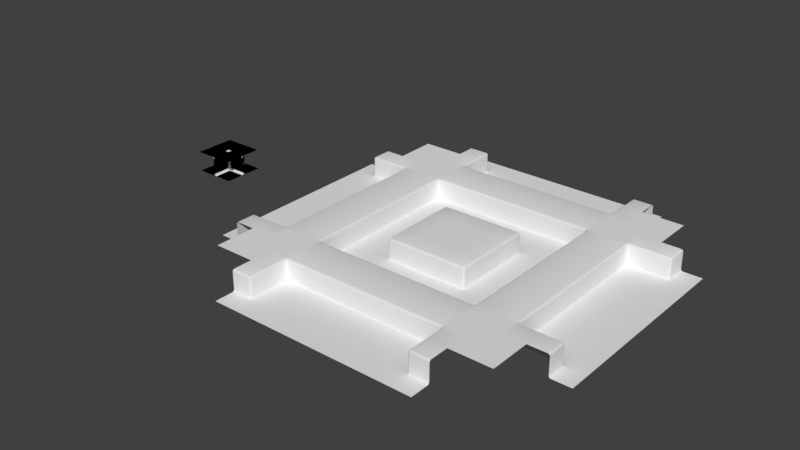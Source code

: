 # Source: tiles.blend  (saved by Blender 2.78.0; exported with 4.5.12 LTS)
import bpy
from mathutils import Matrix  # noqa: F401  (used for matrix-valued properties, if any)

bpy.ops.wm.read_factory_settings(use_empty=True)
scene = bpy.context.scene
scene.name = 'Scene'

# ---- collections
col_collection_1 = bpy.data.collections.new('Collection 1'); scene.collection.children.link(col_collection_1)

# ---- node groups
ng_auto_smooth = bpy.data.node_groups.new('Auto Smooth', 'GeometryNodeTree')
_s = ng_auto_smooth.interface.new_socket(name='Geometry', in_out='OUTPUT', socket_type='NodeSocketGeometry')
_s = ng_auto_smooth.interface.new_socket(name='Geometry', in_out='INPUT', socket_type='NodeSocketGeometry')
_s = ng_auto_smooth.interface.new_socket(name='Angle', in_out='INPUT', socket_type='NodeSocketFloat')
_s.subtype = 'ANGLE'
_s.min_value = 0.0
_s.max_value = 3.142
ng_auto_smooth.is_modifier = True
_N = ng_auto_smooth.nodes; _L = ng_auto_smooth.links
n0 = _N.new('NodeGroupOutput'); n0.name = 'Group Output'; n0.location = (480, -100)
n1 = _N.new('NodeGroupInput'); n1.name = 'Group Input'; n1.location = (-420, -300)
n2 = _N.new('NodeGroupInput'); n2.name = 'Group Input.001'; n2.location = (-60, -100)
n3 = _N.new('GeometryNodeSetShadeSmooth'); n3.name = 'Set Shade Smooth'; n3.location = (120, -100)
n3.domain = 'EDGE'
n4 = _N.new('GeometryNodeSetShadeSmooth'); n4.name = 'Set Shade Smooth.001'; n4.location = (300, -100)
n5 = _N.new('GeometryNodeInputMeshEdgeAngle'); n5.name = 'Edge Angle'; n5.location = (-420, -220)
n6 = _N.new('GeometryNodeInputEdgeSmooth'); n6.name = 'Is Edge Smooth'; n6.location = (-60, -160)
n7 = _N.new('GeometryNodeInputShadeSmooth'); n7.name = 'Is Face Smooth'; n7.location = (-240, -340)
n8 = _N.new('FunctionNodeBooleanMath'); n8.name = 'Boolean Math'; n8.location = (-60, -220)
n9 = _N.new('FunctionNodeCompare'); n9.name = 'Compare'; n9.location = (-240, -180)
n9.operation = 'LESS_EQUAL'
_L.new(n5.outputs[0], n9.inputs[0])
_L.new(n4.outputs[0], n0.inputs[0])
_L.new(n1.outputs[1], n9.inputs[1])
_L.new(n9.outputs[0], n8.inputs[0])
_L.new(n7.outputs[0], n8.inputs[1])
_L.new(n2.outputs[0], n3.inputs[0])
_L.new(n6.outputs[0], n3.inputs[1])
_L.new(n3.outputs[0], n4.inputs[0])
_L.new(n8.outputs[0], n3.inputs[2])
n0.is_active_output = True

# ---- world
world_world = bpy.data.worlds.new('World'); scene.world = world_world
world_world.color = (0.05088, 0.05088, 0.05088)
world_world.use_sun_shadow = False
world_world.sun_shadow_jitter_overblur = 0.0
world_world.cycles.sampling_method = 'MANUAL'

# ---- meshes
me_15 = bpy.data.meshes.new('15')
me_15.from_pydata([(-1.0, -1.0, 0.0), (1.0, -1.0, 0.0), (-1.0, 1.0, 0.0), (1.0, 1.0, 0.0)], [], [(0, 1, 3, 2)])
me_15.polygons.foreach_set('use_smooth', [True] * 1)
_uv = me_15.uv_layers.new(name='UVMap')
_uv.uv.foreach_set('vector', [0.0001, 9.998e-05, 0.9999, 9.998e-05, 0.9999, 0.9999, 9.998e-05, 0.9999])
me_15.use_remesh_preserve_volume = False
me_15.use_remesh_preserve_attributes = False
me_15.use_mirror_vertex_groups = False
me_15.update()
me_8 = bpy.data.meshes.new('8')
me_8.from_pydata([(-1.0, -1.0, 0.0), (0.0, -1.0, 1.0), (-1.0, 1.0, 0.0), (1.0, 1.0, 0.0), (-1.0, 0.0, 0.0), (0.0, -1.0, 0.0), (1.0, 0.0, 0.0), (0.0, 1.0, 0.0), (0.0, 0.0, 0.0), (1.0, 0.0, 1.0), (0.0, 0.0, 1.0), (1.0, -1.0, 1.0)], [], [(8, 6, 3, 7), (4, 8, 7, 2), (0, 5, 8, 4), (6, 8, 10, 9), (8, 5, 1, 10), (11, 9, 10, 1)])
me_8.polygons.foreach_set('use_smooth', [True] * 6)
_uv = me_8.uv_layers.new(name='UVMap')
_uv.uv.foreach_set('vector', [0.5, 0.5, 0.9999, 0.5, 0.9999, 0.9999, 0.5, 0.9999, 0.0001, 0.5, 0.5, 0.5, 0.5, 0.9999, 9.998e-05, 0.9999, 0.0001001, 9.998e-05, 0.5, 9.998e-05, 0.5, 0.5, 0.0001, 0.5, 1.0, 0.5, 0.5001, 0.5, 0.5001, 4.999e-05, 1.0, 4.999e-05, 0.5, 0.4999, 0.5, 4.998e-05, 0.9999, 4.999e-05, 0.9999, 0.5, 1.0, 4.999e-05, 1.0, 0.5, 0.5001, 0.5, 0.5, 5e-05])
me_8.use_remesh_preserve_volume = False
me_8.use_remesh_preserve_attributes = False
me_8.use_mirror_vertex_groups = False
me_8.update()
me_4 = bpy.data.meshes.new('4')
me_4.from_pydata([(-1.0, 0.0, 1.0), (1.0, -1.0, 0.0), (-1.0, 1.0, 0.0), (1.0, 1.0, 0.0), (-1.0, 0.0, 0.0), (0.0, -1.0, 0.0), (1.0, 0.0, 0.0), (0.0, 1.0, 0.0), (0.0, 0.0, 0.0), (0.0, -1.0, 1.0), (0.0, 0.0, 1.0), (-1.0, -1.0, 1.0)], [], [(8, 6, 3, 7), (4, 8, 7, 2), (8, 4, 0, 10), (5, 1, 6, 8), (5, 8, 10, 9), (0, 11, 9, 10)])
me_4.polygons.foreach_set('use_smooth', [True] * 6)
_uv = me_4.uv_layers.new(name='UVMap')
_uv.uv.foreach_set('vector', [0.5, 0.5, 0.9999, 0.5, 0.9999, 0.9999, 0.5, 0.9999, 0.0001, 0.5, 0.5, 0.5, 0.5, 0.9999, 9.998e-05, 0.9999, 0.5, 0.5, 4.999e-05, 0.5, 4.999e-05, 4.999e-05, 0.5, 4.999e-05, 0.5, 9.998e-05, 0.9999, 9.998e-05, 0.9999, 0.5, 0.5, 0.5, 0.4999, 4.999e-05, 0.4999, 0.4999, 4.998e-05, 0.4999, 4.998e-05, 4.998e-05, 4.999e-05, 0.4999, 4.999e-05, 4.999e-05, 0.5, 4.999e-05, 0.5, 0.5])
me_4.use_remesh_preserve_volume = False
me_4.use_remesh_preserve_attributes = False
me_4.use_mirror_vertex_groups = False
me_4.update()
me_2 = bpy.data.meshes.new('2')
me_2.from_pydata([(-1.0, -1.0, 0.0), (1.0, -1.0, 0.0), (-1.0, 1.0, 0.0), (1.0, 0.0, 1.0), (-1.0, 0.0, 0.0), (0.0, -1.0, 0.0), (1.0, 0.0, 0.0), (0.0, 1.0, 0.0), (0.0, 0.0, 0.0), (0.0, 1.0, 1.0), (0.0, 0.0, 1.0), (1.0, 1.0, 1.0)], [], [(8, 6, 3, 10), (4, 8, 7, 2), (0, 5, 8, 4), (5, 1, 6, 8), (7, 8, 10, 9), (11, 9, 10, 3)])
me_2.polygons.foreach_set('use_smooth', [True] * 6)
_uv = me_2.uv_layers.new(name='UVMap')
_uv.uv.foreach_set('vector', [0.5001, 0.5001, 0.9999, 0.5001, 0.9999, 0.9999, 0.5001, 1.0, 0.0001, 0.5, 0.5, 0.5, 0.5, 0.9999, 9.998e-05, 0.9999, 0.0001001, 9.998e-05, 0.5, 9.998e-05, 0.5, 0.5, 0.0001, 0.5, 0.5, 9.998e-05, 0.9999, 9.998e-05, 0.9999, 0.5, 0.5, 0.5, 0.5, 0.9999, 0.5001, 0.5, 1.0, 0.5001, 0.9999, 1.0, 1.0, 1.0, 0.5001, 1.0, 0.5001, 0.5001, 1.0, 0.5001])
me_2.use_remesh_preserve_volume = False
me_2.use_remesh_preserve_attributes = False
me_2.use_mirror_vertex_groups = False
me_2.update()
me_1 = bpy.data.meshes.new('1')
me_1.from_pydata([(-1.0, -1.0, 0.0), (1.0, -1.0, 0.0), (-1.0, 0.0, 1.0), (1.0, 1.0, 0.0), (-1.0, 0.0, 0.0), (0.0, -1.0, 0.0), (1.0, 0.0, 0.0), (0.0, 1.0, 0.0), (0.0, 0.0, 0.0), (0.0, 1.0, 1.0), (0.0, 0.0, 1.0), (-1.0, 1.0, 1.0)], [], [(8, 6, 3, 7), (4, 8, 10, 2), (0, 5, 8, 4), (5, 1, 6, 8), (8, 7, 9, 10), (2, 10, 9, 11)])
me_1.polygons.foreach_set('use_smooth', [True] * 6)
_uv = me_1.uv_layers.new(name='UVMap')
_uv.uv.foreach_set('vector', [0.5, 0.5, 0.9999, 0.5, 0.9999, 0.9999, 0.5, 0.9999, 5.003e-05, 0.5001, 0.4999, 0.5001, 0.4999, 0.9999, 5.003e-05, 1.0, 0.0001001, 9.998e-05, 0.5, 9.998e-05, 0.5, 0.5, 0.0001, 0.5, 0.5, 9.998e-05, 0.9999, 9.998e-05, 0.9999, 0.5, 0.5, 0.5, 0.4999, 0.5001, 0.4999, 0.9999, 4.998e-05, 0.9999, 4.995e-05, 0.5001, 4.999e-05, 0.5001, 0.4999, 0.5001, 0.4999, 0.9999, 4.999e-05, 1.0])
me_1.use_remesh_preserve_volume = False
me_1.use_remesh_preserve_attributes = False
me_1.use_mirror_vertex_groups = False
me_1.update()
me_0 = bpy.data.meshes.new('0')
me_0.from_pydata([(-1.0, -1.0, 0.0), (1.0, -1.0, 0.0), (-1.0, 1.0, 0.0), (1.0, 1.0, 0.0)], [], [(0, 1, 3, 2)])
me_0.polygons.foreach_set('use_smooth', [True] * 1)
_uv = me_0.uv_layers.new(name='UVMap')
_uv.uv.foreach_set('vector', [0.0001, 9.998e-05, 0.9999, 9.998e-05, 0.9999, 0.9999, 9.998e-05, 0.9999])
me_0.use_remesh_preserve_volume = False
me_0.use_remesh_preserve_attributes = False
me_0.use_mirror_vertex_groups = False
me_0.update()
me_10 = bpy.data.meshes.new('10')
me_10.from_pydata([(0.0, -1.0, 1.0), (-5.96e-08, 1.0, 1.0), (-1.0, -1.0, -5.96e-08), (-1.0, 1.0, -5.96e-08), (0.0, 1.0, 0.0), (0.0, -1.0, 0.0), (1.0, -1.0, 1.0), (1.0, 1.0, 1.0)], [], [(0, 1, 4, 5), (5, 4, 3, 2), (1, 0, 6, 7)])
me_10.polygons.foreach_set('use_smooth', [True] * 3)
_uv = me_10.uv_layers.new(name='UVMap')
_uv.uv.foreach_set('vector', [0.9999, 9.998e-05, 0.9999, 0.9999, 0.5, 0.9999, 0.5, 0.0001001, 0.5, 0.0001001, 0.5, 0.9999, 0.0001002, 0.9999, 9.998e-05, 0.0001002, 0.5, 0.9999, 0.5, 7.081e-05, 0.9999, 7.07e-05, 0.9999, 0.9999])
me_10.use_remesh_preserve_volume = False
me_10.use_remesh_preserve_attributes = False
me_10.use_mirror_vertex_groups = False
me_10.update()
me_11 = bpy.data.meshes.new('11')
me_11.from_pydata([(-1.0, 0.0, 0.0), (1.0, -1.0, 1.0), (-1.0, 1.0, 1.0), (1.0, 1.0, 1.0), (-1.0, 0.0, 1.0), (0.0, -1.0, 1.0), (1.0, 0.0, 1.0), (0.0, 1.0, 1.0), (0.0, 0.0, 1.0), (0.0, -1.0, 0.0), (0.0, 0.0, 0.0), (-1.0, -1.0, 0.0)], [], [(8, 6, 3, 7), (4, 8, 7, 2), (8, 4, 0, 10), (5, 1, 6, 8), (5, 8, 10, 9), (0, 11, 9, 10)])
me_11.polygons.foreach_set('use_smooth', [True] * 6)
_uv = me_11.uv_layers.new(name='UVMap')
_uv.uv.foreach_set('vector', [0.5, 0.5, 0.9999, 0.5, 0.9999, 0.9999, 0.5, 0.9999, 0.0001, 0.5, 0.5, 0.5, 0.5, 0.9999, 9.998e-05, 0.9999, 0.4999, 0.9999, 4.999e-05, 1.0, 5.005e-05, 0.5001, 0.5, 0.5001, 0.5, 9.998e-05, 0.9999, 9.998e-05, 0.9999, 0.5, 0.5, 0.5, 1.0, 5.002e-05, 0.9999, 0.5, 0.5, 0.4999, 0.5, 4.998e-05, 5.002e-05, 0.4999, 4.999e-05, 4.999e-05, 0.5, 4.999e-05, 0.5, 0.4999])
me_11.use_remesh_preserve_volume = False
me_11.use_remesh_preserve_attributes = False
me_11.use_mirror_vertex_groups = False
me_11.update()
me_14 = bpy.data.meshes.new('14')
me_14.from_pydata([(-1.0, -1.0, 1.0), (1.0, -1.0, 1.0), (-1.0, 0.0, 0.0), (1.0, 1.0, 1.0), (-1.0, 0.0, 1.0), (0.0, -1.0, 1.0), (1.0, 0.0, 1.0), (0.0, 1.0, 1.0), (0.0, 0.0, 1.0), (0.0, 1.0, 0.0), (0.0, 0.0, 0.0), (-1.0, 1.0, 0.0)], [], [(8, 6, 3, 7), (4, 8, 10, 2), (0, 5, 8, 4), (5, 1, 6, 8), (8, 7, 9, 10), (2, 10, 9, 11)])
me_14.polygons.foreach_set('use_smooth', [True] * 6)
_uv = me_14.uv_layers.new(name='UVMap')
_uv.uv.foreach_set('vector', [0.5, 0.5, 0.9999, 0.5, 0.9999, 0.9999, 0.5, 0.9999, 5.002e-05, 4.999e-05, 0.5, 4.999e-05, 0.5, 0.5, 4.999e-05, 0.5, 0.0001001, 9.998e-05, 0.5, 9.998e-05, 0.5, 0.5, 0.0001, 0.5, 0.5, 9.998e-05, 0.9999, 9.998e-05, 0.9999, 0.5, 0.5, 0.5, 0.9999, 0.5001, 0.9999, 0.9999, 0.5001, 0.9999, 0.5, 0.5001, 5.002e-05, 0.5001, 0.5, 0.5001, 0.5, 1.0, 4.999e-05, 1.0])
me_14.use_remesh_preserve_volume = False
me_14.use_remesh_preserve_attributes = False
me_14.use_mirror_vertex_groups = False
me_14.update()
me_3 = bpy.data.meshes.new('3')
me_3.from_pydata([(1.0, -1.0, 0.0), (-1.0, -1.0, 0.0), (-1.0, 0.0, 1.0), (1.0, 0.0, 1.0), (-1.0, 0.0, 0.0), (1.0, 0.0, 0.0), (-1.0, 1.0, 1.0), (1.0, 1.0, 1.0)], [], [(3, 2, 4, 5), (5, 4, 1, 0), (2, 3, 7, 6)])
me_3.polygons.foreach_set('use_smooth', [True] * 3)
_uv = me_3.uv_layers.new(name='UVMap')
_uv.uv.foreach_set('vector', [0.9999, 0.9999, 0.0001, 0.9999, 0.0001, 0.5, 0.9999, 0.5, 0.9999, 0.5, 0.0001, 0.5, 9.998e-05, 0.0001, 0.9999, 9.998e-05, 7.07e-05, 0.5, 0.9999, 0.5, 0.9999, 1.0, 7.07e-05, 1.0])
me_3.use_remesh_preserve_volume = False
me_3.use_remesh_preserve_attributes = False
me_3.use_mirror_vertex_groups = False
me_3.update()
me_7 = bpy.data.meshes.new('7')
me_7.from_pydata([(-1.0, -1.0, 1.0), (0.0, -1.0, 0.0), (-1.0, 1.0, 1.0), (1.0, 1.0, 1.0), (-1.0, 0.0, 1.0), (0.0, -1.0, 1.0), (1.0, 0.0, 1.0), (0.0, 1.0, 1.0), (0.0, 0.0, 1.0), (1.0, 0.0, 0.0), (0.0, 0.0, 0.0), (1.0, -1.0, 0.0)], [], [(8, 6, 3, 7), (4, 8, 7, 2), (0, 5, 8, 4), (6, 8, 10, 9), (8, 5, 1, 10), (11, 9, 10, 1)])
me_7.polygons.foreach_set('use_smooth', [True] * 6)
_uv = me_7.uv_layers.new(name='UVMap')
_uv.uv.foreach_set('vector', [0.5, 0.5001, 0.9999, 0.5001, 0.9999, 1.0, 0.5, 1.0, 0.0001, 0.5, 0.5, 0.5, 0.5, 0.9999, 9.998e-05, 0.9999, 0.0001001, 9.998e-05, 0.5, 9.998e-05, 0.5, 0.5, 0.0001, 0.5, 1.0, 1.0, 0.5001, 1.0, 0.5001, 0.5001, 1.0, 0.5001, 4.998e-05, 0.4999, 4.998e-05, 4.998e-05, 0.5, 5.005e-05, 0.4999, 0.5, 0.9999, 4.999e-05, 1.0, 0.4999, 0.5001, 0.4999, 0.5001, 4.999e-05])
me_7.use_remesh_preserve_volume = False
me_7.use_remesh_preserve_attributes = False
me_7.use_mirror_vertex_groups = False
me_7.update()
me_13 = bpy.data.meshes.new('13')
me_13.from_pydata([(-1.0, -1.0, 1.0), (1.0, -1.0, 1.0), (-1.0, 1.0, 1.0), (1.0, 0.0, 0.0), (-1.0, 0.0, 1.0), (0.0, -1.0, 1.0), (1.0, 0.0, 1.0), (0.0, 1.0, 1.0), (0.0, 0.0, 1.0), (0.0, 1.0, 0.0), (0.0, 0.0, 0.0), (1.0, 1.0, 0.0)], [], [(8, 6, 3, 10), (4, 8, 7, 2), (0, 5, 8, 4), (5, 1, 6, 8), (7, 8, 10, 9), (11, 9, 10, 3)])
me_13.polygons.foreach_set('use_smooth', [True] * 6)
_uv = me_13.uv_layers.new(name='UVMap')
_uv.uv.foreach_set('vector', [0.5001, 5.011e-05, 0.9999, 4.999e-05, 0.9999, 0.4999, 0.5001, 0.5, 0.0001, 0.5, 0.5, 0.5, 0.5, 0.9999, 9.998e-05, 0.9999, 0.0001001, 9.998e-05, 0.5, 9.998e-05, 0.5, 0.5, 0.0001, 0.5, 0.5001, 4.997e-05, 0.9999, 4.997e-05, 0.9999, 0.4999, 0.5, 0.4999, 4.992e-05, 0.9999, 4.998e-05, 0.5, 0.5, 0.5001, 0.4999, 1.0, 1.0, 1.0, 0.5001, 1.0, 0.5001, 0.5001, 1.0, 0.5001])
me_13.use_remesh_preserve_volume = False
me_13.use_remesh_preserve_attributes = False
me_13.use_mirror_vertex_groups = False
me_13.update()
me_12 = bpy.data.meshes.new('12')
me_12.from_pydata([(1.0, 0.0, 1.0), (-1.0, 0.0, 1.0), (-1.0, 1.0, 0.0), (1.0, 1.0, 0.0), (-1.0, 0.0, 0.0), (1.0, 0.0, 0.0), (1.0, -1.0, 1.0), (-1.0, -1.0, 1.0)], [], [(3, 2, 4, 5), (5, 4, 1, 0), (0, 1, 7, 6)])
me_12.polygons.foreach_set('use_smooth', [True] * 3)
_uv = me_12.uv_layers.new(name='UVMap')
_uv.uv.foreach_set('vector', [0.9999, 0.9999, 0.0001, 0.9999, 0.0001, 0.5, 0.9999, 0.5, 0.9999, 0.5, 0.0001, 0.5, 9.998e-05, 0.0001, 0.9999, 9.998e-05, 0.9999, 0.5, 7.07e-05, 0.5, 7.07e-05, 7.07e-05, 0.9999, 7.07e-05])
me_12.use_remesh_preserve_volume = False
me_12.use_remesh_preserve_attributes = False
me_12.use_mirror_vertex_groups = False
me_12.update()
me_5 = bpy.data.meshes.new('5')
me_5.from_pydata([(1.0, -1.0, 0.0), (1.0, 1.0, 0.0), (0.0, -1.0, 1.0), (0.0, 1.0, 1.0), (0.0, 1.0, 0.0), (0.0, -1.0, 0.0), (-1.0, -1.0, 1.0), (-1.0, 1.0, 1.0)], [], [(0, 1, 4, 5), (5, 4, 3, 2), (2, 3, 7, 6)])
me_5.polygons.foreach_set('use_smooth', [True] * 3)
_uv = me_5.uv_layers.new(name='UVMap')
_uv.uv.foreach_set('vector', [0.9999, 9.998e-05, 0.9999, 0.9999, 0.5, 0.9999, 0.5, 0.0001001, 0.5, 0.0001001, 0.5, 0.9999, 0.0001002, 0.9999, 9.998e-05, 0.0001002, 0.5, 7.07e-05, 0.5, 0.9999, 3.529e-05, 0.9999, 3.541e-05, 7.069e-05])
me_5.use_remesh_preserve_volume = False
me_5.use_remesh_preserve_attributes = False
me_5.use_mirror_vertex_groups = False
me_5.update()

# ---- objects
ob_15_005 = bpy.data.objects.new('15.005', me_15)
ob_15_004 = bpy.data.objects.new('15.004', me_15)
ob_15_003 = bpy.data.objects.new('15.003', me_15)
ob_15_002 = bpy.data.objects.new('15.002', me_15)
ob_8_003 = bpy.data.objects.new('8.003', me_8)
ob_4_003 = bpy.data.objects.new('4.003', me_4)
ob_2_003 = bpy.data.objects.new('2.003', me_2)
ob_1_003 = bpy.data.objects.new('1.003', me_1)
ob_4_002 = bpy.data.objects.new('4.002', me_4)
ob_8_002 = bpy.data.objects.new('8.002', me_8)
ob_2_002 = bpy.data.objects.new('2.002', me_2)
ob_1_002 = bpy.data.objects.new('1.002', me_1)
ob_0_012 = bpy.data.objects.new('0.012', me_0)
ob_0_011 = bpy.data.objects.new('0.011', me_0)
ob_0_010 = bpy.data.objects.new('0.010', me_0)
ob_0_009 = bpy.data.objects.new('0.009', me_0)
ob_0_008 = bpy.data.objects.new('0.008', me_0)
ob_0_007 = bpy.data.objects.new('0.007', me_0)
ob_0_006 = bpy.data.objects.new('0.006', me_0)
ob_0_005 = bpy.data.objects.new('0.005', me_0)
ob_0_004 = bpy.data.objects.new('0.004', me_0)
ob_0_003 = bpy.data.objects.new('0.003', me_0)
ob_0_002 = bpy.data.objects.new('0.002', me_0)
ob_10_007 = bpy.data.objects.new('10.007', me_10)
ob_11_003 = bpy.data.objects.new('11.003', me_11)
ob_14_003 = bpy.data.objects.new('14.003', me_14)
ob_10_006 = bpy.data.objects.new('10.006', me_10)
ob_10_005 = bpy.data.objects.new('10.005', me_10)
ob_3_007 = bpy.data.objects.new('3.007', me_3)
ob_11_002 = bpy.data.objects.new('11.002', me_11)
ob_7_003 = bpy.data.objects.new('7.003', me_7)
ob_3_006 = bpy.data.objects.new('3.006', me_3)
ob_3_005 = bpy.data.objects.new('3.005', me_3)
ob_13_003 = bpy.data.objects.new('13.003', me_13)
ob_14_002 = bpy.data.objects.new('14.002', me_14)
ob_12_007 = bpy.data.objects.new('12.007', me_12)
ob_12_006 = bpy.data.objects.new('12.006', me_12)
ob_12_005 = bpy.data.objects.new('12.005', me_12)
ob_13_002 = bpy.data.objects.new('13.002', me_13)
ob_7_002 = bpy.data.objects.new('7.002', me_7)
ob_5_007 = bpy.data.objects.new('5.007', me_5)
ob_5_006 = bpy.data.objects.new('5.006', me_5)
ob_5_005 = bpy.data.objects.new('5.005', me_5)
ob_5_004 = bpy.data.objects.new('5.004', me_5)
ob_5_003 = bpy.data.objects.new('5.003', me_5)
ob_12_004 = bpy.data.objects.new('12.004', me_12)
ob_12_003 = bpy.data.objects.new('12.003', me_12)
ob_10_004 = bpy.data.objects.new('10.004', me_10)
ob_10_003 = bpy.data.objects.new('10.003', me_10)
ob_3_004 = bpy.data.objects.new('3.004', me_3)
ob_3_003 = bpy.data.objects.new('3.003', me_3)
ob_3_002 = bpy.data.objects.new('3.002', me_3)
ob_12_002 = bpy.data.objects.new('12.002', me_12)
ob_5_002 = bpy.data.objects.new('5.002', me_5)
ob_10_002 = bpy.data.objects.new('10.002', me_10)
ob_5_001 = bpy.data.objects.new('5.001', me_5)
ob_10_001 = bpy.data.objects.new('10.001', me_10)
ob_12_001 = bpy.data.objects.new('12.001', me_12)
ob_3_001 = bpy.data.objects.new('3.001', me_3)
ob_1_001 = bpy.data.objects.new('1.001', me_1)
ob_2_001 = bpy.data.objects.new('2.001', me_2)
ob_8_001 = bpy.data.objects.new('8.001', me_8)
ob_4_001 = bpy.data.objects.new('4.001', me_4)
ob_15_001 = bpy.data.objects.new('15.001', me_15)
ob_0_001 = bpy.data.objects.new('0.001', me_0)
ob_7_001 = bpy.data.objects.new('7.001', me_7)
ob_14_001 = bpy.data.objects.new('14.001', me_14)
ob_13_001 = bpy.data.objects.new('13.001', me_13)
ob_11_001 = bpy.data.objects.new('11.001', me_11)
ob_11 = bpy.data.objects.new('11', me_11)
ob_13 = bpy.data.objects.new('13', me_13)
ob_14 = bpy.data.objects.new('14', me_14)
ob_7 = bpy.data.objects.new('7', me_7)
ob_0 = bpy.data.objects.new('0', me_0)
ob_15 = bpy.data.objects.new('15', me_15)
ob_4 = bpy.data.objects.new('4', me_4)
ob_8 = bpy.data.objects.new('8', me_8)
ob_2 = bpy.data.objects.new('2', me_2)
ob_1 = bpy.data.objects.new('1', me_1)
ob_3 = bpy.data.objects.new('3', me_3)
ob_12 = bpy.data.objects.new('12', me_12)
ob_10 = bpy.data.objects.new('10', me_10)
ob_5 = bpy.data.objects.new('5', me_5)

# ---- transforms, parenting, visibility, modifiers, constraints
ob_15_005.location = (8.0, -6.0, 1.0)
ob_15_005.lineart.crease_threshold = 0.0
_m = ob_15_005.modifiers.new('Bevel', 'BEVEL')
_m.segments = 3
_m.limit_method = 'NONE'
_m.spread = 0.0
_m = ob_15_005.modifiers.new('Auto Smooth', 'NODES')
_m.node_group = ng_auto_smooth
_gi = [s.identifier for s in ng_auto_smooth.interface.items_tree if s.item_type == 'SOCKET' and s.in_out == 'INPUT']
_m[_gi[1]] = 0.5253  # Angle
ob_15_004.location = (8.0, 6.0, 1.0)
ob_15_004.lineart.crease_threshold = 0.0
_m = ob_15_004.modifiers.new('Bevel', 'BEVEL')
_m.segments = 3
_m.limit_method = 'NONE'
_m.spread = 0.0
_m = ob_15_004.modifiers.new('Auto Smooth', 'NODES')
_m.node_group = ng_auto_smooth
_gi = [s.identifier for s in ng_auto_smooth.interface.items_tree if s.item_type == 'SOCKET' and s.in_out == 'INPUT']
_m[_gi[1]] = 0.5253  # Angle
ob_15_003.location = (20.0, 6.0, 1.0)
ob_15_003.lineart.crease_threshold = 0.0
_m = ob_15_003.modifiers.new('Bevel', 'BEVEL')
_m.segments = 3
_m.limit_method = 'NONE'
_m.spread = 0.0
_m = ob_15_003.modifiers.new('Auto Smooth', 'NODES')
_m.node_group = ng_auto_smooth
_gi = [s.identifier for s in ng_auto_smooth.interface.items_tree if s.item_type == 'SOCKET' and s.in_out == 'INPUT']
_m[_gi[1]] = 0.5253  # Angle
ob_15_002.location = (20.0, -6.0, 1.0)
ob_15_002.lineart.crease_threshold = 0.0
_m = ob_15_002.modifiers.new('Bevel', 'BEVEL')
_m.segments = 3
_m.limit_method = 'NONE'
_m.spread = 0.0
_m = ob_15_002.modifiers.new('Auto Smooth', 'NODES')
_m.node_group = ng_auto_smooth
_gi = [s.identifier for s in ng_auto_smooth.interface.items_tree if s.item_type == 'SOCKET' and s.in_out == 'INPUT']
_m[_gi[1]] = 0.5253  # Angle
ob_8_003.location = (6.0, -4.0, 0.0)
ob_8_003.lineart.crease_threshold = 0.0
_m = ob_8_003.modifiers.new('Bevel', 'BEVEL')
_m.segments = 3
_m.limit_method = 'NONE'
_m.spread = 0.0
_m = ob_8_003.modifiers.new('Auto Smooth', 'NODES')
_m.node_group = ng_auto_smooth
_gi = [s.identifier for s in ng_auto_smooth.interface.items_tree if s.item_type == 'SOCKET' and s.in_out == 'INPUT']
_m[_gi[1]] = 0.5253  # Angle
ob_4_003.location = (10.0, 8.0, 0.0)
ob_4_003.lineart.crease_threshold = 0.0
_m = ob_4_003.modifiers.new('Bevel', 'BEVEL')
_m.segments = 3
_m.limit_method = 'NONE'
_m.spread = 0.0
_m = ob_4_003.modifiers.new('Auto Smooth', 'NODES')
_m.node_group = ng_auto_smooth
_gi = [s.identifier for s in ng_auto_smooth.interface.items_tree if s.item_type == 'SOCKET' and s.in_out == 'INPUT']
_m[_gi[1]] = 0.5253  # Angle
ob_2_003.location = (18.0, -8.0, 0.0)
ob_2_003.lineart.crease_threshold = 0.0
_m = ob_2_003.modifiers.new('Bevel', 'BEVEL')
_m.segments = 3
_m.limit_method = 'NONE'
_m.spread = 0.0
_m = ob_2_003.modifiers.new('Auto Smooth', 'NODES')
_m.node_group = ng_auto_smooth
_gi = [s.identifier for s in ng_auto_smooth.interface.items_tree if s.item_type == 'SOCKET' and s.in_out == 'INPUT']
_m[_gi[1]] = 0.5253  # Angle
ob_1_003.location = (22.0, 4.0, 0.0)
ob_1_003.lineart.crease_threshold = 0.0
_m = ob_1_003.modifiers.new('Bevel', 'BEVEL')
_m.segments = 3
_m.limit_method = 'NONE'
_m.spread = 0.0
_m = ob_1_003.modifiers.new('Auto Smooth', 'NODES')
_m.node_group = ng_auto_smooth
_gi = [s.identifier for s in ng_auto_smooth.interface.items_tree if s.item_type == 'SOCKET' and s.in_out == 'INPUT']
_m[_gi[1]] = 0.5253  # Angle
ob_4_002.location = (22.0, -4.0, 0.0)
ob_4_002.lineart.crease_threshold = 0.0
_m = ob_4_002.modifiers.new('Bevel', 'BEVEL')
_m.segments = 3
_m.limit_method = 'NONE'
_m.spread = 0.0
_m = ob_4_002.modifiers.new('Auto Smooth', 'NODES')
_m.node_group = ng_auto_smooth
_gi = [s.identifier for s in ng_auto_smooth.interface.items_tree if s.item_type == 'SOCKET' and s.in_out == 'INPUT']
_m[_gi[1]] = 0.5253  # Angle
ob_8_002.location = (18.0, 8.0, 0.0)
ob_8_002.lineart.crease_threshold = 0.0
_m = ob_8_002.modifiers.new('Bevel', 'BEVEL')
_m.segments = 3
_m.limit_method = 'NONE'
_m.spread = 0.0
_m = ob_8_002.modifiers.new('Auto Smooth', 'NODES')
_m.node_group = ng_auto_smooth
_gi = [s.identifier for s in ng_auto_smooth.interface.items_tree if s.item_type == 'SOCKET' and s.in_out == 'INPUT']
_m[_gi[1]] = 0.5253  # Angle
ob_2_002.location = (6.0, 4.0, 0.0)
ob_2_002.lineart.crease_threshold = 0.0
_m = ob_2_002.modifiers.new('Bevel', 'BEVEL')
_m.segments = 3
_m.limit_method = 'NONE'
_m.spread = 0.0
_m = ob_2_002.modifiers.new('Auto Smooth', 'NODES')
_m.node_group = ng_auto_smooth
_gi = [s.identifier for s in ng_auto_smooth.interface.items_tree if s.item_type == 'SOCKET' and s.in_out == 'INPUT']
_m[_gi[1]] = 0.5253  # Angle
ob_1_002.location = (10.0, -8.0, 0.0)
ob_1_002.lineart.crease_threshold = 0.0
_m = ob_1_002.modifiers.new('Bevel', 'BEVEL')
_m.segments = 3
_m.limit_method = 'NONE'
_m.spread = 0.0
_m = ob_1_002.modifiers.new('Auto Smooth', 'NODES')
_m.node_group = ng_auto_smooth
_gi = [s.identifier for s in ng_auto_smooth.interface.items_tree if s.item_type == 'SOCKET' and s.in_out == 'INPUT']
_m[_gi[1]] = 0.5253  # Angle
ob_0_012.location = (14.0, 8.0, 0.0)
ob_0_012.lineart.crease_threshold = 0.0
_m = ob_0_012.modifiers.new('Bevel', 'BEVEL')
_m.segments = 3
_m.limit_method = 'NONE'
_m.spread = 0.0
_m = ob_0_012.modifiers.new('Auto Smooth', 'NODES')
_m.node_group = ng_auto_smooth
_gi = [s.identifier for s in ng_auto_smooth.interface.items_tree if s.item_type == 'SOCKET' and s.in_out == 'INPUT']
_m[_gi[1]] = 0.5253  # Angle
ob_0_011.location = (16.0, 8.0, 0.0)
ob_0_011.lineart.crease_threshold = 0.0
_m = ob_0_011.modifiers.new('Bevel', 'BEVEL')
_m.segments = 3
_m.limit_method = 'NONE'
_m.spread = 0.0
_m = ob_0_011.modifiers.new('Auto Smooth', 'NODES')
_m.node_group = ng_auto_smooth
_gi = [s.identifier for s in ng_auto_smooth.interface.items_tree if s.item_type == 'SOCKET' and s.in_out == 'INPUT']
_m[_gi[1]] = 0.5253  # Angle
ob_0_010.location = (12.0, 8.0, 0.0)
ob_0_010.lineart.crease_threshold = 0.0
_m = ob_0_010.modifiers.new('Bevel', 'BEVEL')
_m.segments = 3
_m.limit_method = 'NONE'
_m.spread = 0.0
_m = ob_0_010.modifiers.new('Auto Smooth', 'NODES')
_m.node_group = ng_auto_smooth
_gi = [s.identifier for s in ng_auto_smooth.interface.items_tree if s.item_type == 'SOCKET' and s.in_out == 'INPUT']
_m[_gi[1]] = 0.5253  # Angle
ob_0_009.location = (12.0, -8.0, 0.0)
ob_0_009.lineart.crease_threshold = 0.0
_m = ob_0_009.modifiers.new('Bevel', 'BEVEL')
_m.segments = 3
_m.limit_method = 'NONE'
_m.spread = 0.0
_m = ob_0_009.modifiers.new('Auto Smooth', 'NODES')
_m.node_group = ng_auto_smooth
_gi = [s.identifier for s in ng_auto_smooth.interface.items_tree if s.item_type == 'SOCKET' and s.in_out == 'INPUT']
_m[_gi[1]] = 0.5253  # Angle
ob_0_008.location = (16.0, -8.0, 0.0)
ob_0_008.lineart.crease_threshold = 0.0
_m = ob_0_008.modifiers.new('Bevel', 'BEVEL')
_m.segments = 3
_m.limit_method = 'NONE'
_m.spread = 0.0
_m = ob_0_008.modifiers.new('Auto Smooth', 'NODES')
_m.node_group = ng_auto_smooth
_gi = [s.identifier for s in ng_auto_smooth.interface.items_tree if s.item_type == 'SOCKET' and s.in_out == 'INPUT']
_m[_gi[1]] = 0.5253  # Angle
ob_0_007.location = (14.0, -8.0, 0.0)
ob_0_007.lineart.crease_threshold = 0.0
_m = ob_0_007.modifiers.new('Bevel', 'BEVEL')
_m.segments = 3
_m.limit_method = 'NONE'
_m.spread = 0.0
_m = ob_0_007.modifiers.new('Auto Smooth', 'NODES')
_m.node_group = ng_auto_smooth
_gi = [s.identifier for s in ng_auto_smooth.interface.items_tree if s.item_type == 'SOCKET' and s.in_out == 'INPUT']
_m[_gi[1]] = 0.5253  # Angle
ob_0_006.location = (22.0, 0.0, 0.0)
ob_0_006.lineart.crease_threshold = 0.0
_m = ob_0_006.modifiers.new('Bevel', 'BEVEL')
_m.segments = 3
_m.limit_method = 'NONE'
_m.spread = 0.0
_m = ob_0_006.modifiers.new('Auto Smooth', 'NODES')
_m.node_group = ng_auto_smooth
_gi = [s.identifier for s in ng_auto_smooth.interface.items_tree if s.item_type == 'SOCKET' and s.in_out == 'INPUT']
_m[_gi[1]] = 0.5253  # Angle
ob_0_005.location = (22.0, 2.0, 0.0)
ob_0_005.lineart.crease_threshold = 0.0
_m = ob_0_005.modifiers.new('Bevel', 'BEVEL')
_m.segments = 3
_m.limit_method = 'NONE'
_m.spread = 0.0
_m = ob_0_005.modifiers.new('Auto Smooth', 'NODES')
_m.node_group = ng_auto_smooth
_gi = [s.identifier for s in ng_auto_smooth.interface.items_tree if s.item_type == 'SOCKET' and s.in_out == 'INPUT']
_m[_gi[1]] = 0.5253  # Angle
ob_0_004.location = (22.0, -2.0, 0.0)
ob_0_004.lineart.crease_threshold = 0.0
_m = ob_0_004.modifiers.new('Bevel', 'BEVEL')
_m.segments = 3
_m.limit_method = 'NONE'
_m.spread = 0.0
_m = ob_0_004.modifiers.new('Auto Smooth', 'NODES')
_m.node_group = ng_auto_smooth
_gi = [s.identifier for s in ng_auto_smooth.interface.items_tree if s.item_type == 'SOCKET' and s.in_out == 'INPUT']
_m[_gi[1]] = 0.5253  # Angle
ob_0_003.location = (6.0, -2.0, 0.0)
ob_0_003.lineart.crease_threshold = 0.0
_m = ob_0_003.modifiers.new('Bevel', 'BEVEL')
_m.segments = 3
_m.limit_method = 'NONE'
_m.spread = 0.0
_m = ob_0_003.modifiers.new('Auto Smooth', 'NODES')
_m.node_group = ng_auto_smooth
_gi = [s.identifier for s in ng_auto_smooth.interface.items_tree if s.item_type == 'SOCKET' and s.in_out == 'INPUT']
_m[_gi[1]] = 0.5253  # Angle
ob_0_002.location = (6.0, 2.0, 0.0)
ob_0_002.lineart.crease_threshold = 0.0
_m = ob_0_002.modifiers.new('Bevel', 'BEVEL')
_m.segments = 3
_m.limit_method = 'NONE'
_m.spread = 0.0
_m = ob_0_002.modifiers.new('Auto Smooth', 'NODES')
_m.node_group = ng_auto_smooth
_gi = [s.identifier for s in ng_auto_smooth.interface.items_tree if s.item_type == 'SOCKET' and s.in_out == 'INPUT']
_m[_gi[1]] = 0.5253  # Angle
ob_10_007.location = (8.0, 2.0, 0.0)
ob_10_007.lineart.crease_threshold = 0.0
_m = ob_10_007.modifiers.new('Bevel', 'BEVEL')
_m.segments = 3
_m.limit_method = 'NONE'
_m.spread = 0.0
_m = ob_10_007.modifiers.new('Auto Smooth', 'NODES')
_m.node_group = ng_auto_smooth
_gi = [s.identifier for s in ng_auto_smooth.interface.items_tree if s.item_type == 'SOCKET' and s.in_out == 'INPUT']
_m[_gi[1]] = 0.5253  # Angle
ob_11_003.location = (8.0, 4.0, 0.0)
ob_11_003.lineart.crease_threshold = 0.0
_m = ob_11_003.modifiers.new('Bevel', 'BEVEL')
_m.segments = 3
_m.limit_method = 'NONE'
_m.spread = 0.0
_m = ob_11_003.modifiers.new('Auto Smooth', 'NODES')
_m.node_group = ng_auto_smooth
_gi = [s.identifier for s in ng_auto_smooth.interface.items_tree if s.item_type == 'SOCKET' and s.in_out == 'INPUT']
_m[_gi[1]] = 0.5253  # Angle
ob_14_003.location = (8.0, -4.0, 0.0)
ob_14_003.lineart.crease_threshold = 0.0
_m = ob_14_003.modifiers.new('Bevel', 'BEVEL')
_m.segments = 3
_m.limit_method = 'NONE'
_m.spread = 0.0
_m = ob_14_003.modifiers.new('Auto Smooth', 'NODES')
_m.node_group = ng_auto_smooth
_gi = [s.identifier for s in ng_auto_smooth.interface.items_tree if s.item_type == 'SOCKET' and s.in_out == 'INPUT']
_m[_gi[1]] = 0.5253  # Angle
ob_10_006.location = (8.0, 0.0, 0.0)
ob_10_006.lineart.crease_threshold = 0.0
_m = ob_10_006.modifiers.new('Bevel', 'BEVEL')
_m.segments = 3
_m.limit_method = 'NONE'
_m.spread = 0.0
_m = ob_10_006.modifiers.new('Auto Smooth', 'NODES')
_m.node_group = ng_auto_smooth
_gi = [s.identifier for s in ng_auto_smooth.interface.items_tree if s.item_type == 'SOCKET' and s.in_out == 'INPUT']
_m[_gi[1]] = 0.5253  # Angle
ob_10_005.location = (8.0, -2.0, 0.0)
ob_10_005.lineart.crease_threshold = 0.0
_m = ob_10_005.modifiers.new('Bevel', 'BEVEL')
_m.segments = 3
_m.limit_method = 'NONE'
_m.spread = 0.0
_m = ob_10_005.modifiers.new('Auto Smooth', 'NODES')
_m.node_group = ng_auto_smooth
_gi = [s.identifier for s in ng_auto_smooth.interface.items_tree if s.item_type == 'SOCKET' and s.in_out == 'INPUT']
_m[_gi[1]] = 0.5253  # Angle
ob_3_007.location = (14.0, -6.0, 0.0)
ob_3_007.lineart.crease_threshold = 0.0
_m = ob_3_007.modifiers.new('Bevel', 'BEVEL')
_m.segments = 3
_m.limit_method = 'NONE'
_m.spread = 0.0
_m = ob_3_007.modifiers.new('Auto Smooth', 'NODES')
_m.node_group = ng_auto_smooth
_gi = [s.identifier for s in ng_auto_smooth.interface.items_tree if s.item_type == 'SOCKET' and s.in_out == 'INPUT']
_m[_gi[1]] = 0.5253  # Angle
ob_11_002.location = (18.0, -6.0, 0.0)
ob_11_002.lineart.crease_threshold = 0.0
_m = ob_11_002.modifiers.new('Bevel', 'BEVEL')
_m.segments = 3
_m.limit_method = 'NONE'
_m.spread = 0.0
_m = ob_11_002.modifiers.new('Auto Smooth', 'NODES')
_m.node_group = ng_auto_smooth
_gi = [s.identifier for s in ng_auto_smooth.interface.items_tree if s.item_type == 'SOCKET' and s.in_out == 'INPUT']
_m[_gi[1]] = 0.5253  # Angle
ob_7_003.location = (10.0, -6.0, 0.0)
ob_7_003.lineart.crease_threshold = 0.0
_m = ob_7_003.modifiers.new('Bevel', 'BEVEL')
_m.segments = 3
_m.limit_method = 'NONE'
_m.spread = 0.0
_m = ob_7_003.modifiers.new('Auto Smooth', 'NODES')
_m.node_group = ng_auto_smooth
_gi = [s.identifier for s in ng_auto_smooth.interface.items_tree if s.item_type == 'SOCKET' and s.in_out == 'INPUT']
_m[_gi[1]] = 0.5253  # Angle
ob_3_006.location = (12.0, -6.0, 0.0)
ob_3_006.lineart.crease_threshold = 0.0
_m = ob_3_006.modifiers.new('Bevel', 'BEVEL')
_m.segments = 3
_m.limit_method = 'NONE'
_m.spread = 0.0
_m = ob_3_006.modifiers.new('Auto Smooth', 'NODES')
_m.node_group = ng_auto_smooth
_gi = [s.identifier for s in ng_auto_smooth.interface.items_tree if s.item_type == 'SOCKET' and s.in_out == 'INPUT']
_m[_gi[1]] = 0.5253  # Angle
ob_3_005.location = (16.0, -6.0, 0.0)
ob_3_005.lineart.crease_threshold = 0.0
_m = ob_3_005.modifiers.new('Bevel', 'BEVEL')
_m.segments = 3
_m.limit_method = 'NONE'
_m.spread = 0.0
_m = ob_3_005.modifiers.new('Auto Smooth', 'NODES')
_m.node_group = ng_auto_smooth
_gi = [s.identifier for s in ng_auto_smooth.interface.items_tree if s.item_type == 'SOCKET' and s.in_out == 'INPUT']
_m[_gi[1]] = 0.5253  # Angle
ob_13_003.location = (10.0, 6.0, 0.0)
ob_13_003.lineart.crease_threshold = 0.0
_m = ob_13_003.modifiers.new('Bevel', 'BEVEL')
_m.segments = 3
_m.limit_method = 'NONE'
_m.spread = 0.0
_m = ob_13_003.modifiers.new('Auto Smooth', 'NODES')
_m.node_group = ng_auto_smooth
_gi = [s.identifier for s in ng_auto_smooth.interface.items_tree if s.item_type == 'SOCKET' and s.in_out == 'INPUT']
_m[_gi[1]] = 0.5253  # Angle
ob_14_002.location = (18.0, 6.0, 0.0)
ob_14_002.lineart.crease_threshold = 0.0
_m = ob_14_002.modifiers.new('Bevel', 'BEVEL')
_m.segments = 3
_m.limit_method = 'NONE'
_m.spread = 0.0
_m = ob_14_002.modifiers.new('Auto Smooth', 'NODES')
_m.node_group = ng_auto_smooth
_gi = [s.identifier for s in ng_auto_smooth.interface.items_tree if s.item_type == 'SOCKET' and s.in_out == 'INPUT']
_m[_gi[1]] = 0.5253  # Angle
ob_12_007.location = (14.0, 6.0, 0.0)
ob_12_007.lineart.crease_threshold = 0.0
_m = ob_12_007.modifiers.new('Bevel', 'BEVEL')
_m.segments = 3
_m.limit_method = 'NONE'
_m.spread = 0.0
_m = ob_12_007.modifiers.new('Auto Smooth', 'NODES')
_m.node_group = ng_auto_smooth
_gi = [s.identifier for s in ng_auto_smooth.interface.items_tree if s.item_type == 'SOCKET' and s.in_out == 'INPUT']
_m[_gi[1]] = 0.5253  # Angle
ob_12_006.location = (16.0, 6.0, 0.0)
ob_12_006.lineart.crease_threshold = 0.0
_m = ob_12_006.modifiers.new('Bevel', 'BEVEL')
_m.segments = 3
_m.limit_method = 'NONE'
_m.spread = 0.0
_m = ob_12_006.modifiers.new('Auto Smooth', 'NODES')
_m.node_group = ng_auto_smooth
_gi = [s.identifier for s in ng_auto_smooth.interface.items_tree if s.item_type == 'SOCKET' and s.in_out == 'INPUT']
_m[_gi[1]] = 0.5253  # Angle
ob_12_005.location = (12.0, 6.0, 0.0)
ob_12_005.lineart.crease_threshold = 0.0
_m = ob_12_005.modifiers.new('Bevel', 'BEVEL')
_m.segments = 3
_m.limit_method = 'NONE'
_m.spread = 0.0
_m = ob_12_005.modifiers.new('Auto Smooth', 'NODES')
_m.node_group = ng_auto_smooth
_gi = [s.identifier for s in ng_auto_smooth.interface.items_tree if s.item_type == 'SOCKET' and s.in_out == 'INPUT']
_m[_gi[1]] = 0.5253  # Angle
ob_13_002.location = (20.0, -4.0, 0.0)
ob_13_002.lineart.crease_threshold = 0.0
_m = ob_13_002.modifiers.new('Bevel', 'BEVEL')
_m.segments = 3
_m.limit_method = 'NONE'
_m.spread = 0.0
_m = ob_13_002.modifiers.new('Auto Smooth', 'NODES')
_m.node_group = ng_auto_smooth
_gi = [s.identifier for s in ng_auto_smooth.interface.items_tree if s.item_type == 'SOCKET' and s.in_out == 'INPUT']
_m[_gi[1]] = 0.5253  # Angle
ob_7_002.location = (20.0, 4.0, 0.0)
ob_7_002.lineart.crease_threshold = 0.0
_m = ob_7_002.modifiers.new('Bevel', 'BEVEL')
_m.segments = 3
_m.limit_method = 'NONE'
_m.spread = 0.0
_m = ob_7_002.modifiers.new('Auto Smooth', 'NODES')
_m.node_group = ng_auto_smooth
_gi = [s.identifier for s in ng_auto_smooth.interface.items_tree if s.item_type == 'SOCKET' and s.in_out == 'INPUT']
_m[_gi[1]] = 0.5253  # Angle
ob_5_007.location = (20.0, 0.0, 0.0)
ob_5_007.lineart.crease_threshold = 0.0
_m = ob_5_007.modifiers.new('Bevel', 'BEVEL')
_m.segments = 3
_m.limit_method = 'NONE'
_m.spread = 0.0
_m = ob_5_007.modifiers.new('Auto Smooth', 'NODES')
_m.node_group = ng_auto_smooth
_gi = [s.identifier for s in ng_auto_smooth.interface.items_tree if s.item_type == 'SOCKET' and s.in_out == 'INPUT']
_m[_gi[1]] = 0.5253  # Angle
ob_5_006.location = (20.0, -2.0, 0.0)
ob_5_006.lineart.crease_threshold = 0.0
_m = ob_5_006.modifiers.new('Bevel', 'BEVEL')
_m.segments = 3
_m.limit_method = 'NONE'
_m.spread = 0.0
_m = ob_5_006.modifiers.new('Auto Smooth', 'NODES')
_m.node_group = ng_auto_smooth
_gi = [s.identifier for s in ng_auto_smooth.interface.items_tree if s.item_type == 'SOCKET' and s.in_out == 'INPUT']
_m[_gi[1]] = 0.5253  # Angle
ob_5_005.location = (20.0, 2.0, 0.0)
ob_5_005.lineart.crease_threshold = 0.0
_m = ob_5_005.modifiers.new('Bevel', 'BEVEL')
_m.segments = 3
_m.limit_method = 'NONE'
_m.spread = 0.0
_m = ob_5_005.modifiers.new('Auto Smooth', 'NODES')
_m.node_group = ng_auto_smooth
_gi = [s.identifier for s in ng_auto_smooth.interface.items_tree if s.item_type == 'SOCKET' and s.in_out == 'INPUT']
_m[_gi[1]] = 0.5253  # Angle
ob_5_004.location = (10.0, 2.0, 0.0)
ob_5_004.lineart.crease_threshold = 0.0
_m = ob_5_004.modifiers.new('Bevel', 'BEVEL')
_m.segments = 3
_m.limit_method = 'NONE'
_m.spread = 0.0
_m = ob_5_004.modifiers.new('Auto Smooth', 'NODES')
_m.node_group = ng_auto_smooth
_gi = [s.identifier for s in ng_auto_smooth.interface.items_tree if s.item_type == 'SOCKET' and s.in_out == 'INPUT']
_m[_gi[1]] = 0.5253  # Angle
ob_5_003.location = (10.0, -2.0, 0.0)
ob_5_003.lineart.crease_threshold = 0.0
_m = ob_5_003.modifiers.new('Bevel', 'BEVEL')
_m.segments = 3
_m.limit_method = 'NONE'
_m.spread = 0.0
_m = ob_5_003.modifiers.new('Auto Smooth', 'NODES')
_m.node_group = ng_auto_smooth
_gi = [s.identifier for s in ng_auto_smooth.interface.items_tree if s.item_type == 'SOCKET' and s.in_out == 'INPUT']
_m[_gi[1]] = 0.5253  # Angle
ob_12_004.location = (12.0, -4.0, 0.0)
ob_12_004.lineart.crease_threshold = 0.0
_m = ob_12_004.modifiers.new('Bevel', 'BEVEL')
_m.segments = 3
_m.limit_method = 'NONE'
_m.spread = 0.0
_m = ob_12_004.modifiers.new('Auto Smooth', 'NODES')
_m.node_group = ng_auto_smooth
_gi = [s.identifier for s in ng_auto_smooth.interface.items_tree if s.item_type == 'SOCKET' and s.in_out == 'INPUT']
_m[_gi[1]] = 0.5253  # Angle
ob_12_003.location = (16.0, -4.0, 0.0)
ob_12_003.lineart.crease_threshold = 0.0
_m = ob_12_003.modifiers.new('Bevel', 'BEVEL')
_m.segments = 3
_m.limit_method = 'NONE'
_m.spread = 0.0
_m = ob_12_003.modifiers.new('Auto Smooth', 'NODES')
_m.node_group = ng_auto_smooth
_gi = [s.identifier for s in ng_auto_smooth.interface.items_tree if s.item_type == 'SOCKET' and s.in_out == 'INPUT']
_m[_gi[1]] = 0.5253  # Angle
ob_10_004.location = (18.0, -2.0, 0.0)
ob_10_004.lineart.crease_threshold = 0.0
_m = ob_10_004.modifiers.new('Bevel', 'BEVEL')
_m.segments = 3
_m.limit_method = 'NONE'
_m.spread = 0.0
_m = ob_10_004.modifiers.new('Auto Smooth', 'NODES')
_m.node_group = ng_auto_smooth
_gi = [s.identifier for s in ng_auto_smooth.interface.items_tree if s.item_type == 'SOCKET' and s.in_out == 'INPUT']
_m[_gi[1]] = 0.5253  # Angle
ob_10_003.location = (18.0, 2.0, 0.0)
ob_10_003.lineart.crease_threshold = 0.0
_m = ob_10_003.modifiers.new('Bevel', 'BEVEL')
_m.segments = 3
_m.limit_method = 'NONE'
_m.spread = 0.0
_m = ob_10_003.modifiers.new('Auto Smooth', 'NODES')
_m.node_group = ng_auto_smooth
_gi = [s.identifier for s in ng_auto_smooth.interface.items_tree if s.item_type == 'SOCKET' and s.in_out == 'INPUT']
_m[_gi[1]] = 0.5253  # Angle
ob_3_004.location = (16.0, 4.0, 0.0)
ob_3_004.lineart.crease_threshold = 0.0
_m = ob_3_004.modifiers.new('Bevel', 'BEVEL')
_m.segments = 3
_m.limit_method = 'NONE'
_m.spread = 0.0
_m = ob_3_004.modifiers.new('Auto Smooth', 'NODES')
_m.node_group = ng_auto_smooth
_gi = [s.identifier for s in ng_auto_smooth.interface.items_tree if s.item_type == 'SOCKET' and s.in_out == 'INPUT']
_m[_gi[1]] = 0.5253  # Angle
ob_3_003.location = (12.0, 4.0, 0.0)
ob_3_003.lineart.crease_threshold = 0.0
_m = ob_3_003.modifiers.new('Bevel', 'BEVEL')
_m.segments = 3
_m.limit_method = 'NONE'
_m.spread = 0.0
_m = ob_3_003.modifiers.new('Auto Smooth', 'NODES')
_m.node_group = ng_auto_smooth
_gi = [s.identifier for s in ng_auto_smooth.interface.items_tree if s.item_type == 'SOCKET' and s.in_out == 'INPUT']
_m[_gi[1]] = 0.5253  # Angle
ob_3_002.location = (14.0, 4.0, 0.0)
ob_3_002.lineart.crease_threshold = 0.0
_m = ob_3_002.modifiers.new('Bevel', 'BEVEL')
_m.segments = 3
_m.limit_method = 'NONE'
_m.spread = 0.0
_m = ob_3_002.modifiers.new('Auto Smooth', 'NODES')
_m.node_group = ng_auto_smooth
_gi = [s.identifier for s in ng_auto_smooth.interface.items_tree if s.item_type == 'SOCKET' and s.in_out == 'INPUT']
_m[_gi[1]] = 0.5253  # Angle
ob_12_002.location = (14.0, -4.0, 0.0)
ob_12_002.lineart.crease_threshold = 0.0
_m = ob_12_002.modifiers.new('Bevel', 'BEVEL')
_m.segments = 3
_m.limit_method = 'NONE'
_m.spread = 0.0
_m = ob_12_002.modifiers.new('Auto Smooth', 'NODES')
_m.node_group = ng_auto_smooth
_gi = [s.identifier for s in ng_auto_smooth.interface.items_tree if s.item_type == 'SOCKET' and s.in_out == 'INPUT']
_m[_gi[1]] = 0.5253  # Angle
ob_5_002.location = (10.0, 0.0, 0.0)
ob_5_002.lineart.crease_threshold = 0.0
_m = ob_5_002.modifiers.new('Bevel', 'BEVEL')
_m.segments = 3
_m.limit_method = 'NONE'
_m.spread = 0.0
_m = ob_5_002.modifiers.new('Auto Smooth', 'NODES')
_m.node_group = ng_auto_smooth
_gi = [s.identifier for s in ng_auto_smooth.interface.items_tree if s.item_type == 'SOCKET' and s.in_out == 'INPUT']
_m[_gi[1]] = 0.5253  # Angle
ob_10_002.location = (18.0, 0.0, 0.0)
ob_10_002.lineart.crease_threshold = 0.0
_m = ob_10_002.modifiers.new('Bevel', 'BEVEL')
_m.segments = 3
_m.limit_method = 'NONE'
_m.spread = 0.0
_m = ob_10_002.modifiers.new('Auto Smooth', 'NODES')
_m.node_group = ng_auto_smooth
_gi = [s.identifier for s in ng_auto_smooth.interface.items_tree if s.item_type == 'SOCKET' and s.in_out == 'INPUT']
_m[_gi[1]] = 0.5253  # Angle
ob_5_001.location = (16.0, 0.0, 0.0)
ob_5_001.lineart.crease_threshold = 0.0
_m = ob_5_001.modifiers.new('Bevel', 'BEVEL')
_m.segments = 3
_m.limit_method = 'NONE'
_m.spread = 0.0
_m = ob_5_001.modifiers.new('Auto Smooth', 'NODES')
_m.node_group = ng_auto_smooth
_gi = [s.identifier for s in ng_auto_smooth.interface.items_tree if s.item_type == 'SOCKET' and s.in_out == 'INPUT']
_m[_gi[1]] = 0.5253  # Angle
ob_10_001.location = (12.0, 0.0, 0.0)
ob_10_001.lineart.crease_threshold = 0.0
_m = ob_10_001.modifiers.new('Bevel', 'BEVEL')
_m.segments = 3
_m.limit_method = 'NONE'
_m.spread = 0.0
_m = ob_10_001.modifiers.new('Auto Smooth', 'NODES')
_m.node_group = ng_auto_smooth
_gi = [s.identifier for s in ng_auto_smooth.interface.items_tree if s.item_type == 'SOCKET' and s.in_out == 'INPUT']
_m[_gi[1]] = 0.5253  # Angle
ob_12_001.location = (14.0, 2.0, 0.0)
ob_12_001.lineart.crease_threshold = 0.0
_m = ob_12_001.modifiers.new('Bevel', 'BEVEL')
_m.segments = 3
_m.limit_method = 'NONE'
_m.spread = 0.0
_m = ob_12_001.modifiers.new('Auto Smooth', 'NODES')
_m.node_group = ng_auto_smooth
_gi = [s.identifier for s in ng_auto_smooth.interface.items_tree if s.item_type == 'SOCKET' and s.in_out == 'INPUT']
_m[_gi[1]] = 0.5253  # Angle
ob_3_001.location = (14.0, -2.0, 0.0)
ob_3_001.lineart.crease_threshold = 0.0
_m = ob_3_001.modifiers.new('Bevel', 'BEVEL')
_m.segments = 3
_m.limit_method = 'NONE'
_m.spread = 0.0
_m = ob_3_001.modifiers.new('Auto Smooth', 'NODES')
_m.node_group = ng_auto_smooth
_gi = [s.identifier for s in ng_auto_smooth.interface.items_tree if s.item_type == 'SOCKET' and s.in_out == 'INPUT']
_m[_gi[1]] = 0.5253  # Angle
ob_1_001.location = (16.0, -2.0, 0.0)
ob_1_001.lineart.crease_threshold = 0.0
_m = ob_1_001.modifiers.new('Bevel', 'BEVEL')
_m.segments = 3
_m.limit_method = 'NONE'
_m.spread = 0.0
_m = ob_1_001.modifiers.new('Auto Smooth', 'NODES')
_m.node_group = ng_auto_smooth
_gi = [s.identifier for s in ng_auto_smooth.interface.items_tree if s.item_type == 'SOCKET' and s.in_out == 'INPUT']
_m[_gi[1]] = 0.5253  # Angle
ob_2_001.location = (12.0, -2.0, 0.0)
ob_2_001.lineart.crease_threshold = 0.0
_m = ob_2_001.modifiers.new('Bevel', 'BEVEL')
_m.segments = 3
_m.limit_method = 'NONE'
_m.spread = 0.0
_m = ob_2_001.modifiers.new('Auto Smooth', 'NODES')
_m.node_group = ng_auto_smooth
_gi = [s.identifier for s in ng_auto_smooth.interface.items_tree if s.item_type == 'SOCKET' and s.in_out == 'INPUT']
_m[_gi[1]] = 0.5253  # Angle
ob_8_001.location = (12.0, 2.0, 0.0)
ob_8_001.lineart.crease_threshold = 0.0
_m = ob_8_001.modifiers.new('Bevel', 'BEVEL')
_m.segments = 3
_m.limit_method = 'NONE'
_m.spread = 0.0
_m = ob_8_001.modifiers.new('Auto Smooth', 'NODES')
_m.node_group = ng_auto_smooth
_gi = [s.identifier for s in ng_auto_smooth.interface.items_tree if s.item_type == 'SOCKET' and s.in_out == 'INPUT']
_m[_gi[1]] = 0.5253  # Angle
ob_4_001.location = (16.0, 2.0, 0.0)
ob_4_001.lineart.crease_threshold = 0.0
_m = ob_4_001.modifiers.new('Bevel', 'BEVEL')
_m.segments = 3
_m.limit_method = 'NONE'
_m.spread = 0.0
_m = ob_4_001.modifiers.new('Auto Smooth', 'NODES')
_m.node_group = ng_auto_smooth
_gi = [s.identifier for s in ng_auto_smooth.interface.items_tree if s.item_type == 'SOCKET' and s.in_out == 'INPUT']
_m[_gi[1]] = 0.5253  # Angle
ob_15_001.location = (14.0, 0.0, 1.0)
ob_15_001.lineart.crease_threshold = 0.0
_m = ob_15_001.modifiers.new('Bevel', 'BEVEL')
_m.segments = 3
_m.limit_method = 'NONE'
_m.spread = 0.0
_m = ob_15_001.modifiers.new('Auto Smooth', 'NODES')
_m.node_group = ng_auto_smooth
_gi = [s.identifier for s in ng_auto_smooth.interface.items_tree if s.item_type == 'SOCKET' and s.in_out == 'INPUT']
_m[_gi[1]] = 0.5253  # Angle
ob_0_001.location = (6.0, 0.0, 0.0)
ob_0_001.lineart.crease_threshold = 0.0
_m = ob_0_001.modifiers.new('Bevel', 'BEVEL')
_m.segments = 3
_m.limit_method = 'NONE'
_m.spread = 0.0
_m = ob_0_001.modifiers.new('Auto Smooth', 'NODES')
_m.node_group = ng_auto_smooth
_gi = [s.identifier for s in ng_auto_smooth.interface.items_tree if s.item_type == 'SOCKET' and s.in_out == 'INPUT']
_m[_gi[1]] = 0.5253  # Angle
ob_7_001.location = (10.0, 4.0, 0.0)
ob_7_001.lineart.crease_threshold = 0.0
_m = ob_7_001.modifiers.new('Bevel', 'BEVEL')
_m.segments = 3
_m.limit_method = 'NONE'
_m.spread = 0.0
_m = ob_7_001.modifiers.new('Auto Smooth', 'NODES')
_m.node_group = ng_auto_smooth
_gi = [s.identifier for s in ng_auto_smooth.interface.items_tree if s.item_type == 'SOCKET' and s.in_out == 'INPUT']
_m[_gi[1]] = 0.5253  # Angle
ob_14_001.location = (18.0, -4.0, 0.0)
ob_14_001.lineart.crease_threshold = 0.0
_m = ob_14_001.modifiers.new('Bevel', 'BEVEL')
_m.segments = 3
_m.limit_method = 'NONE'
_m.spread = 0.0
_m = ob_14_001.modifiers.new('Auto Smooth', 'NODES')
_m.node_group = ng_auto_smooth
_gi = [s.identifier for s in ng_auto_smooth.interface.items_tree if s.item_type == 'SOCKET' and s.in_out == 'INPUT']
_m[_gi[1]] = 0.5253  # Angle
ob_13_001.location = (10.0, -4.0, 0.0)
ob_13_001.lineart.crease_threshold = 0.0
_m = ob_13_001.modifiers.new('Bevel', 'BEVEL')
_m.segments = 3
_m.limit_method = 'NONE'
_m.spread = 0.0
_m = ob_13_001.modifiers.new('Auto Smooth', 'NODES')
_m.node_group = ng_auto_smooth
_gi = [s.identifier for s in ng_auto_smooth.interface.items_tree if s.item_type == 'SOCKET' and s.in_out == 'INPUT']
_m[_gi[1]] = 0.5253  # Angle
ob_11_001.location = (18.0, 4.0, 0.0)
ob_11_001.lineart.crease_threshold = 0.0
_m = ob_11_001.modifiers.new('Bevel', 'BEVEL')
_m.segments = 3
_m.limit_method = 'NONE'
_m.spread = 0.0
_m = ob_11_001.modifiers.new('Auto Smooth', 'NODES')
_m.node_group = ng_auto_smooth
_gi = [s.identifier for s in ng_auto_smooth.interface.items_tree if s.item_type == 'SOCKET' and s.in_out == 'INPUT']
_m[_gi[1]] = 0.5253  # Angle
ob_11.location = (0.0, 0.0, 0.0)
ob_11.lineart.crease_threshold = 0.0
_m = ob_11.modifiers.new('Bevel', 'BEVEL')
_m.segments = 3
_m.limit_method = 'NONE'
_m.spread = 0.0
_m = ob_11.modifiers.new('Auto Smooth', 'NODES')
_m.node_group = ng_auto_smooth
_gi = [s.identifier for s in ng_auto_smooth.interface.items_tree if s.item_type == 'SOCKET' and s.in_out == 'INPUT']
_m[_gi[1]] = 0.5253  # Angle
ob_13.location = (0.0, 0.0, 0.0)
ob_13.hide_viewport = True
ob_13.lineart.crease_threshold = 0.0
_m = ob_13.modifiers.new('Bevel', 'BEVEL')
_m.segments = 3
_m.limit_method = 'NONE'
_m.spread = 0.0
_m = ob_13.modifiers.new('Auto Smooth', 'NODES')
_m.node_group = ng_auto_smooth
_gi = [s.identifier for s in ng_auto_smooth.interface.items_tree if s.item_type == 'SOCKET' and s.in_out == 'INPUT']
_m[_gi[1]] = 0.5253  # Angle
ob_14.location = (0.0, 0.0, 0.0)
ob_14.hide_viewport = True
ob_14.lineart.crease_threshold = 0.0
_m = ob_14.modifiers.new('Bevel', 'BEVEL')
_m.segments = 3
_m.limit_method = 'NONE'
_m.spread = 0.0
_m = ob_14.modifiers.new('Auto Smooth', 'NODES')
_m.node_group = ng_auto_smooth
_gi = [s.identifier for s in ng_auto_smooth.interface.items_tree if s.item_type == 'SOCKET' and s.in_out == 'INPUT']
_m[_gi[1]] = 0.5253  # Angle
ob_7.location = (0.0, 0.0, 0.0)
ob_7.hide_viewport = True
ob_7.lineart.crease_threshold = 0.0
_m = ob_7.modifiers.new('Bevel', 'BEVEL')
_m.segments = 3
_m.limit_method = 'NONE'
_m.spread = 0.0
_m = ob_7.modifiers.new('Auto Smooth', 'NODES')
_m.node_group = ng_auto_smooth
_gi = [s.identifier for s in ng_auto_smooth.interface.items_tree if s.item_type == 'SOCKET' and s.in_out == 'INPUT']
_m[_gi[1]] = 0.5253  # Angle
ob_0.location = (0.0, 0.0, 0.0)
ob_0.hide_viewport = True
ob_0.lineart.crease_threshold = 0.0
_m = ob_0.modifiers.new('Bevel', 'BEVEL')
_m.segments = 3
_m.limit_method = 'NONE'
_m.spread = 0.0
_m = ob_0.modifiers.new('Auto Smooth', 'NODES')
_m.node_group = ng_auto_smooth
_gi = [s.identifier for s in ng_auto_smooth.interface.items_tree if s.item_type == 'SOCKET' and s.in_out == 'INPUT']
_m[_gi[1]] = 0.5253  # Angle
ob_15.location = (0.0, 0.0, 1.0)
ob_15.hide_viewport = True
ob_15.lineart.crease_threshold = 0.0
_m = ob_15.modifiers.new('Bevel', 'BEVEL')
_m.segments = 3
_m.limit_method = 'NONE'
_m.spread = 0.0
_m = ob_15.modifiers.new('Auto Smooth', 'NODES')
_m.node_group = ng_auto_smooth
_gi = [s.identifier for s in ng_auto_smooth.interface.items_tree if s.item_type == 'SOCKET' and s.in_out == 'INPUT']
_m[_gi[1]] = 0.5253  # Angle
ob_4.location = (0.0, 0.0, 0.0)
ob_4.hide_viewport = True
ob_4.lineart.crease_threshold = 0.0
_m = ob_4.modifiers.new('Bevel', 'BEVEL')
_m.segments = 3
_m.limit_method = 'NONE'
_m.spread = 0.0
_m = ob_4.modifiers.new('Auto Smooth', 'NODES')
_m.node_group = ng_auto_smooth
_gi = [s.identifier for s in ng_auto_smooth.interface.items_tree if s.item_type == 'SOCKET' and s.in_out == 'INPUT']
_m[_gi[1]] = 0.5253  # Angle
ob_8.location = (0.0, 0.0, 0.0)
ob_8.hide_viewport = True
ob_8.lineart.crease_threshold = 0.0
_m = ob_8.modifiers.new('Bevel', 'BEVEL')
_m.segments = 3
_m.limit_method = 'NONE'
_m.spread = 0.0
_m = ob_8.modifiers.new('Auto Smooth', 'NODES')
_m.node_group = ng_auto_smooth
_gi = [s.identifier for s in ng_auto_smooth.interface.items_tree if s.item_type == 'SOCKET' and s.in_out == 'INPUT']
_m[_gi[1]] = 0.5253  # Angle
ob_2.location = (0.0, 0.0, 0.0)
ob_2.hide_viewport = True
ob_2.lineart.crease_threshold = 0.0
_m = ob_2.modifiers.new('Bevel', 'BEVEL')
_m.segments = 3
_m.limit_method = 'NONE'
_m.spread = 0.0
_m = ob_2.modifiers.new('Auto Smooth', 'NODES')
_m.node_group = ng_auto_smooth
_gi = [s.identifier for s in ng_auto_smooth.interface.items_tree if s.item_type == 'SOCKET' and s.in_out == 'INPUT']
_m[_gi[1]] = 0.5253  # Angle
ob_1.location = (0.0, 0.0, 0.0)
ob_1.hide_viewport = True
ob_1.lineart.crease_threshold = 0.0
_m = ob_1.modifiers.new('Bevel', 'BEVEL')
_m.segments = 3
_m.limit_method = 'NONE'
_m.spread = 0.0
_m = ob_1.modifiers.new('Auto Smooth', 'NODES')
_m.node_group = ng_auto_smooth
_gi = [s.identifier for s in ng_auto_smooth.interface.items_tree if s.item_type == 'SOCKET' and s.in_out == 'INPUT']
_m[_gi[1]] = 0.5253  # Angle
ob_3.location = (0.0, 0.0, 0.0)
ob_3.hide_viewport = True
ob_3.lineart.crease_threshold = 0.0
_m = ob_3.modifiers.new('Bevel', 'BEVEL')
_m.segments = 3
_m.limit_method = 'NONE'
_m.spread = 0.0
_m = ob_3.modifiers.new('Auto Smooth', 'NODES')
_m.node_group = ng_auto_smooth
_gi = [s.identifier for s in ng_auto_smooth.interface.items_tree if s.item_type == 'SOCKET' and s.in_out == 'INPUT']
_m[_gi[1]] = 0.5253  # Angle
ob_12.location = (0.0, 0.0, 0.0)
ob_12.hide_viewport = True
ob_12.lineart.crease_threshold = 0.0
_m = ob_12.modifiers.new('Bevel', 'BEVEL')
_m.segments = 3
_m.limit_method = 'NONE'
_m.spread = 0.0
_m = ob_12.modifiers.new('Auto Smooth', 'NODES')
_m.node_group = ng_auto_smooth
_gi = [s.identifier for s in ng_auto_smooth.interface.items_tree if s.item_type == 'SOCKET' and s.in_out == 'INPUT']
_m[_gi[1]] = 0.5253  # Angle
ob_10.location = (0.0, 0.0, 0.0)
ob_10.hide_viewport = True
ob_10.lineart.crease_threshold = 0.0
_m = ob_10.modifiers.new('Bevel', 'BEVEL')
_m.segments = 3
_m.limit_method = 'NONE'
_m.spread = 0.0
_m = ob_10.modifiers.new('Auto Smooth', 'NODES')
_m.node_group = ng_auto_smooth
_gi = [s.identifier for s in ng_auto_smooth.interface.items_tree if s.item_type == 'SOCKET' and s.in_out == 'INPUT']
_m[_gi[1]] = 0.5253  # Angle
ob_5.location = (0.0, 0.0, 0.0)
ob_5.hide_viewport = True
ob_5.lineart.crease_threshold = 0.0
_m = ob_5.modifiers.new('Bevel', 'BEVEL')
_m.segments = 3
_m.limit_method = 'NONE'
_m.spread = 0.0
_m = ob_5.modifiers.new('Auto Smooth', 'NODES')
_m.node_group = ng_auto_smooth
_gi = [s.identifier for s in ng_auto_smooth.interface.items_tree if s.item_type == 'SOCKET' and s.in_out == 'INPUT']
_m[_gi[1]] = 0.5253  # Angle

# ---- collection membership
col_collection_1.objects.link(ob_15_005)
col_collection_1.objects.link(ob_15_004)
col_collection_1.objects.link(ob_15_003)
col_collection_1.objects.link(ob_15_002)
col_collection_1.objects.link(ob_8_003)
col_collection_1.objects.link(ob_4_003)
col_collection_1.objects.link(ob_2_003)
col_collection_1.objects.link(ob_1_003)
col_collection_1.objects.link(ob_4_002)
col_collection_1.objects.link(ob_8_002)
col_collection_1.objects.link(ob_2_002)
col_collection_1.objects.link(ob_1_002)
col_collection_1.objects.link(ob_0_012)
col_collection_1.objects.link(ob_0_011)
col_collection_1.objects.link(ob_0_010)
col_collection_1.objects.link(ob_0_009)
col_collection_1.objects.link(ob_0_008)
col_collection_1.objects.link(ob_0_007)
col_collection_1.objects.link(ob_0_006)
col_collection_1.objects.link(ob_0_005)
col_collection_1.objects.link(ob_0_004)
col_collection_1.objects.link(ob_0_003)
col_collection_1.objects.link(ob_0_002)
col_collection_1.objects.link(ob_10_007)
col_collection_1.objects.link(ob_11_003)
col_collection_1.objects.link(ob_14_003)
col_collection_1.objects.link(ob_10_006)
col_collection_1.objects.link(ob_10_005)
col_collection_1.objects.link(ob_3_007)
col_collection_1.objects.link(ob_11_002)
col_collection_1.objects.link(ob_7_003)
col_collection_1.objects.link(ob_3_006)
col_collection_1.objects.link(ob_3_005)
col_collection_1.objects.link(ob_13_003)
col_collection_1.objects.link(ob_14_002)
col_collection_1.objects.link(ob_12_007)
col_collection_1.objects.link(ob_12_006)
col_collection_1.objects.link(ob_12_005)
col_collection_1.objects.link(ob_13_002)
col_collection_1.objects.link(ob_7_002)
col_collection_1.objects.link(ob_5_007)
col_collection_1.objects.link(ob_5_006)
col_collection_1.objects.link(ob_5_005)
col_collection_1.objects.link(ob_5_004)
col_collection_1.objects.link(ob_5_003)
col_collection_1.objects.link(ob_12_004)
col_collection_1.objects.link(ob_12_003)
col_collection_1.objects.link(ob_10_004)
col_collection_1.objects.link(ob_10_003)
col_collection_1.objects.link(ob_3_004)
col_collection_1.objects.link(ob_3_003)
col_collection_1.objects.link(ob_3_002)
col_collection_1.objects.link(ob_12_002)
col_collection_1.objects.link(ob_5_002)
col_collection_1.objects.link(ob_10_002)
col_collection_1.objects.link(ob_5_001)
col_collection_1.objects.link(ob_10_001)
col_collection_1.objects.link(ob_12_001)
col_collection_1.objects.link(ob_3_001)
col_collection_1.objects.link(ob_1_001)
col_collection_1.objects.link(ob_2_001)
col_collection_1.objects.link(ob_8_001)
col_collection_1.objects.link(ob_4_001)
col_collection_1.objects.link(ob_15_001)
col_collection_1.objects.link(ob_0_001)
col_collection_1.objects.link(ob_7_001)
col_collection_1.objects.link(ob_14_001)
col_collection_1.objects.link(ob_13_001)
col_collection_1.objects.link(ob_11_001)
col_collection_1.objects.link(ob_11)
col_collection_1.objects.link(ob_13)
col_collection_1.objects.link(ob_14)
col_collection_1.objects.link(ob_7)
col_collection_1.objects.link(ob_0)
col_collection_1.objects.link(ob_15)
col_collection_1.objects.link(ob_4)
col_collection_1.objects.link(ob_8)
col_collection_1.objects.link(ob_2)
col_collection_1.objects.link(ob_1)
col_collection_1.objects.link(ob_3)
col_collection_1.objects.link(ob_12)
col_collection_1.objects.link(ob_10)
col_collection_1.objects.link(ob_5)

# ---- scene / render settings (as saved in the file)
scene.frame_start = 1; scene.frame_end = 250; scene.frame_set(1)
scene.render.engine = 'BLENDER_EEVEE_NEXT'
scene.render.resolution_percentage = 50
scene.render.dither_intensity = 0.0
scene.cycles.use_denoising = False
scene.cycles.samples = 128
scene.cycles.sampling_pattern = 'TABULATED_SOBOL'
scene.cycles.light_sampling_threshold = 0.0
scene.cycles.use_adaptive_sampling = False
scene.cycles.use_light_tree = False
scene.cycles.blur_glossy = 0.0
scene.cycles.sample_clamp_indirect = 0.0
scene.view_settings.view_transform = 'Standard'
bpy.context.view_layer.update()

# ---- added for rendering (the .blend has no active camera and no usable light): camera, sun
cam_auto = bpy.data.cameras.new('AutoCamera')
cam_auto.lens = 50.0
cam_auto.sensor_width = 36.0
cam_auto.clip_end = 1000.0
ob_auto_camera = bpy.data.objects.new('AutoCamera', cam_auto)
scene.collection.objects.link(ob_auto_camera)
ob_auto_camera.location = (38.7722, -33.3266, 22.7177)
ob_auto_camera.rotation_euler = (1.09748, -7.21219e-08, 0.694738)
scene.camera = ob_auto_camera
light_auto_sun = bpy.data.lights.new('AutoSun', 'SUN')
light_auto_sun.energy = 3.0
light_auto_sun.angle = 0.0523599
ob_auto_sun = bpy.data.objects.new('AutoSun', light_auto_sun)
scene.collection.objects.link(ob_auto_sun)
ob_auto_sun.rotation_euler = (0.872665, 0.174533, 0.523599)
bpy.context.view_layer.update()
